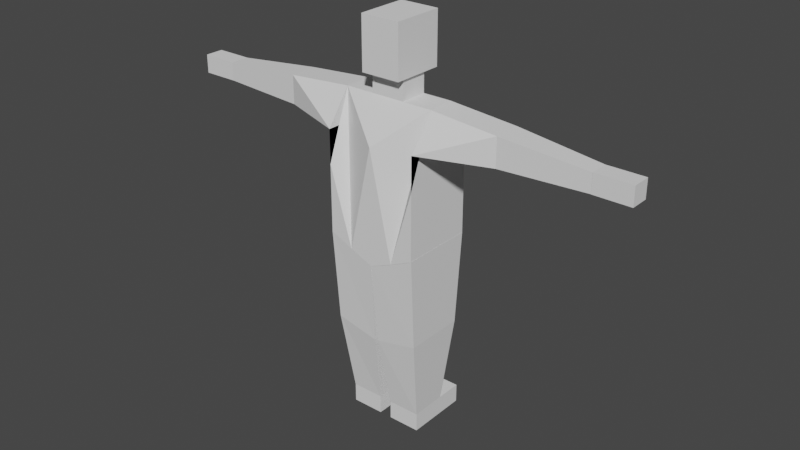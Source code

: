 # Source: Sorceress.blend  (saved by Blender 3.3.6; exported with 4.5.12 LTS)
import bpy
from mathutils import Matrix  # noqa: F401  (used for matrix-valued properties, if any)

bpy.ops.wm.read_factory_settings(use_empty=True)
scene = bpy.context.scene
scene.name = 'Scene'

# ---- collections
col_collection = bpy.data.collections.new('Collection'); scene.collection.children.link(col_collection)

# ---- world
world_world = bpy.data.worlds.new('World'); scene.world = world_world
world_world.use_nodes = True; world_world.node_tree.nodes.clear()
_N = world_world.node_tree.nodes; _L = world_world.node_tree.links
n0 = _N.new('ShaderNodeOutputWorld'); n0.name = 'World Output'; n0.location = (300, 300)
n1 = _N.new('ShaderNodeBackground'); n1.name = 'Background'; n1.location = (10, 300)
n1.inputs[0].default_value = (0.05088, 0.05088, 0.05088, 1.0)
_L.new(n1.outputs[0], n0.inputs[0])
n0.is_active_output = True
world_world.color = (0.05088, 0.05088, 0.05088)
world_world.use_sun_shadow = False
world_world.sun_shadow_jitter_overblur = 0.0

# ---- meshes
me_cube_001 = bpy.data.meshes.new('Cube.001')
me_cube_001.from_pydata([(-2.0, -2.648, 0.0), (-2.0, -2.648, 2.0), (-2.0, -0.08177, 0.0), (-2.0, -0.08177, 2.0), (0.0, -2.648, 0.0), (0.0, -2.648, 2.0), (0.0, -0.08177, 0.0), (0.0, -0.08177, 2.0), (-2.0, -1.102, 0.0), (-1.0, -0.08177, 0.0), (0.0, -1.102, 0.0), (-1.0, -2.648, 0.0), (-2.0, -1.607, 0.0), (-1.719, -0.08177, 0.0), (0.0, -0.7802, 0.0), (-0.5, -2.648, 0.0), (-2.0, -0.609, 0.0), (-0.5, -0.08177, 0.0), (0.0, -2.155, 0.0), (-1.719, -2.648, 0.0), (-1.0, -2.155, 0.0), (-1.0, -0.7802, 0.0), (-1.719, -1.102, 0.0), (-0.5, -0.7802, 0.0), (-1.719, -0.7802, 0.0), (-1.719, -2.155, 0.0), (-0.5, -2.155, 0.0), (0.0, -2.155, -0.8409), (0.0, -1.102, -0.8409), (-1.0, -0.7802, -0.8409), (0.0, -0.7802, -0.8409), (-1.0, -2.155, -0.8409), (-1.719, -1.102, -0.8409), (-0.5, -0.7802, -0.8409), (-1.719, -0.7802, -0.8409), (-1.719, -2.155, -0.8409), (-0.5, -2.155, -0.8409)], [], [(0, 1, 3, 2, 16, 8, 12), (2, 3, 7, 6, 17, 9, 13), (6, 7, 5, 4, 18, 10, 14), (4, 5, 1, 0, 19, 11, 15), (26, 18, 4, 15), (7, 3, 1, 5), (25, 20, 11, 19), (26, 20, 31, 36), (24, 21, 29, 34), (14, 10, 28, 30), (9, 17, 23, 21), (17, 6, 14, 23), (16, 24, 22, 8), (2, 13, 24, 16), (13, 9, 21, 24), (12, 25, 19, 0), (8, 22, 25, 12), (23, 14, 30, 33), (20, 26, 15, 11), (10, 18, 27, 28), (25, 22, 32, 35), (22, 24, 34, 32), (20, 25, 35, 31), (18, 26, 36, 27), (21, 23, 33, 29)])
_uv = me_cube_001.uv_layers.new(name='UVMap')
_uv.uv.foreach_set('vector', [0.375, 0.0, 0.625, 0.0, 0.625, 0.25, 0.375, 0.25, 0.375, 0.1875, 0.375, 0.125, 0.375, 0.0625, 0.375, 0.25, 0.625, 0.25, 0.625, 0.5, 0.375, 0.5, 0.375, 0.4375, 0.375, 0.375, 0.375, 0.3125, 0.375, 0.5, 0.625, 0.5, 0.625, 0.75, 0.375, 0.75, 0.375, 0.6875, 0.375, 0.625, 0.375, 0.5625, 0.375, 0.75, 0.625, 0.75, 0.625, 1.0, 0.375, 1.0, 0.375, 0.9375, 0.375, 0.875, 0.375, 0.8125, 0.3125, 0.6875, 0.375, 0.6875, 0.375, 0.75, 0.3125, 0.75, 0.625, 0.5, 0.875, 0.5, 0.875, 0.75, 0.625, 0.75, 0.1875, 0.6875, 0.25, 0.6875, 0.25, 0.75, 0.1875, 0.75, 0.3125, 0.6875, 0.25, 0.6875, 0.25, 0.6875, 0.3125, 0.6875, 0.1875, 0.5625, 0.25, 0.5625, 0.25, 0.5625, 0.1875, 0.5625, 0.375, 0.5625, 0.375, 0.625, 0.375, 0.625, 0.375, 0.5625, 0.25, 0.5, 0.3125, 0.5, 0.3125, 0.5625, 0.25, 0.5625, 0.3125, 0.5, 0.375, 0.5, 0.375, 0.5625, 0.3125, 0.5625, 0.125, 0.5625, 0.1875, 0.5625, 0.1875, 0.625, 0.125, 0.625, 0.125, 0.5, 0.1875, 0.5, 0.1875, 0.5625, 0.125, 0.5625, 0.1875, 0.5, 0.25, 0.5, 0.25, 0.5625, 0.1875, 0.5625, 0.125, 0.6875, 0.1875, 0.6875, 0.1875, 0.75, 0.125, 0.75, 0.125, 0.625, 0.1875, 0.625, 0.1875, 0.6875, 0.125, 0.6875, 0.3125, 0.5625, 0.375, 0.5625, 0.375, 0.5625, 0.3125, 0.5625, 0.25, 0.6875, 0.3125, 0.6875, 0.3125, 0.75, 0.25, 0.75, 0.375, 0.625, 0.375, 0.6875, 0.375, 0.6875, 0.375, 0.625, 0.1875, 0.6875, 0.1875, 0.625, 0.1875, 0.625, 0.1875, 0.6875, 0.1875, 0.625, 0.1875, 0.5625, 0.1875, 0.5625, 0.1875, 0.625, 0.25, 0.6875, 0.1875, 0.6875, 0.1875, 0.6875, 0.25, 0.6875, 0.375, 0.6875, 0.3125, 0.6875, 0.3125, 0.6875, 0.375, 0.6875, 0.25, 0.5625, 0.3125, 0.5625, 0.3125, 0.5625, 0.25, 0.5625])
me_cube_001.update()
me_cube = bpy.data.meshes.new('Cube')
me_cube.from_pydata([(-1.0, -0.5589, -0.7212), (-1.0, -0.3715, 0.2914), (-1.0, 0.0, -0.7212), (-1.0, -0.1604, 0.2914), (0.0, 0.0, -0.8742), (0.0, -0.1624, 0.2914), (0.0, -0.5589, -0.8742), (0.0, -0.3724, 0.2914), (-1.0, -0.2794, -0.7212), (-0.5, 0.0, -0.801), (-0.5, -0.5589, -0.801), (0.0, -0.2794, -0.8742), (-0.5, -0.2794, -0.801), (-1.0, 0.0, -0.2149), (-1.0, 0.0, -0.4681), (-1.0, 0.0, 0.03824), (0.0, 0.0, -0.2914), (0.0, 0.0, -0.5828), (0.0, 0.0, -5.96e-08), (-1.0, -0.5589, -0.2149), (-1.0, -0.5589, 0.03824), (-1.0, -0.5589, -0.4681), (0.0, -0.5589, -0.2914), (0.0, -0.5589, -0.5828), (0.0, -0.5589, -5.96e-08)], [], [(0, 21, 19, 20, 1, 3, 15, 13, 14, 2, 8), (6, 23, 22, 24, 7, 1, 20, 19, 21, 0, 10), (5, 3, 1, 7), (12, 11, 6, 10), (2, 14, 13, 15, 3, 5, 18, 16, 17, 4, 9), (8, 12, 10, 0), (2, 9, 12, 8), (9, 4, 11, 12)])
_uv = me_cube.uv_layers.new(name='UVMap')
_uv.uv.foreach_set('vector', [0.375, 0.0, 0.4375, 0.0, 0.5, 0.0, 0.5625, 0.0, 0.625, 0.0, 0.625, 0.25, 0.5625, 0.25, 0.5, 0.25, 0.4375, 0.25, 0.375, 0.25, 0.375, 0.125, 0.375, 0.875, 0.4375, 0.875, 0.5, 0.875, 0.5625, 0.875, 0.625, 0.875, 0.625, 1.0, 0.5625, 1.0, 0.5, 1.0, 0.4375, 1.0, 0.375, 1.0, 0.375, 0.9375, 0.75, 0.5, 0.875, 0.5, 0.875, 0.75, 0.75, 0.75, 0.1875, 0.625, 0.25, 0.625, 0.25, 0.75, 0.1875, 0.75, 0.375, 0.25, 0.4375, 0.25, 0.5, 0.25, 0.5625, 0.25, 0.625, 0.25, 0.625, 0.375, 0.5625, 0.375, 0.5, 0.375, 0.4375, 0.375, 0.375, 0.375, 0.375, 0.3125, 0.125, 0.625, 0.1875, 0.625, 0.1875, 0.75, 0.125, 0.75, 0.125, 0.5, 0.1875, 0.5, 0.1875, 0.625, 0.125, 0.625, 0.1875, 0.5, 0.25, 0.5, 0.25, 0.625, 0.1875, 0.625])
me_cube.update()
me_cube_002 = bpy.data.meshes.new('Cube.002')
me_cube_002.from_pydata([(-0.5858, -0.2231, -0.1947), (-0.9572, -0.3648, 1.141), (-0.5858, 0.053, -0.1947), (-0.9572, 0.1919, 1.141), (1.057, -0.2231, -0.1947), (1.386, -0.3648, 0.9898), (1.057, 0.053, -0.1947), (1.386, 0.1919, 0.9898), (-0.8753, -0.3195, 0.4387), (-0.8753, 0.1442, 0.4387), (1.287, 0.1442, 0.3669), (1.287, -0.3195, 0.3669)], [], [(8, 1, 3, 9), (9, 3, 7, 10), (10, 7, 5, 11), (11, 5, 1, 8), (2, 6, 4, 0), (7, 3, 1, 5), (4, 11, 8, 0), (6, 10, 11, 4), (2, 9, 10, 6), (0, 8, 9, 2)])
_uv = me_cube_002.uv_layers.new(name='UVMap')
_uv.uv.foreach_set('vector', [0.4935, 0.0, 0.625, 0.0, 0.625, 0.25, 0.4935, 0.25, 0.4935, 0.25, 0.625, 0.25, 0.625, 0.5, 0.4935, 0.5, 0.4935, 0.5, 0.625, 0.5, 0.625, 0.75, 0.4935, 0.75, 0.4935, 0.75, 0.625, 0.75, 0.625, 1.0, 0.4935, 1.0, 0.125, 0.5, 0.375, 0.5, 0.375, 0.75, 0.125, 0.75, 0.625, 0.5, 0.875, 0.5, 0.875, 0.75, 0.625, 0.75, 0.375, 0.75, 0.4935, 0.75, 0.4935, 1.0, 0.375, 1.0, 0.375, 0.5, 0.4935, 0.5, 0.4935, 0.75, 0.375, 0.75, 0.375, 0.25, 0.4935, 0.25, 0.4935, 0.5, 0.375, 0.5, 0.375, 0.0, 0.4935, 0.0, 0.4935, 0.25, 0.375, 0.25])
me_cube_002.update()
me_cube_004 = bpy.data.meshes.new('Cube.004')
me_cube_004.from_pydata([(0.3492, 0.001303, 0.3305), (0.3492, 0.1606, 0.5819), (0.3492, 0.5578, 0.3305), (0.3492, 0.3715, 0.5819), (1.511, 0.1975, 0.3414), (1.511, 0.1975, 0.4796), (1.511, 0.34, 0.3414), (1.511, 0.34, 0.4796), (0.8599, 0.3719, 0.3258), (0.8599, 0.3719, 0.5404), (0.8599, 0.1606, 0.3258), (0.8599, 0.1606, 0.5404)], [], [(0, 1, 3, 2), (8, 9, 7, 6), (6, 7, 5, 4), (10, 11, 1, 0), (8, 6, 4, 10), (9, 3, 1, 11), (7, 9, 11, 5), (2, 8, 10, 0), (4, 5, 11, 10), (2, 3, 9, 8)])
_uv = me_cube_004.uv_layers.new(name='UVMap')
_uv.uv.foreach_set('vector', [0.375, 0.0, 0.625, 0.0, 0.625, 0.25, 0.375, 0.25, 0.375, 0.3599, 0.625, 0.3599, 0.625, 0.5, 0.375, 0.5, 0.375, 0.5, 0.625, 0.5, 0.625, 0.75, 0.375, 0.75, 0.375, 0.8901, 0.625, 0.8901, 0.625, 1.0, 0.375, 1.0, 0.2349, 0.5, 0.375, 0.5, 0.375, 0.75, 0.2349, 0.75, 0.7651, 0.5, 0.875, 0.5, 0.875, 0.75, 0.7651, 0.75, 0.625, 0.5, 0.7651, 0.5, 0.7651, 0.75, 0.625, 0.75, 0.125, 0.5, 0.2349, 0.5, 0.2349, 0.75, 0.125, 0.75, 0.375, 0.75, 0.625, 0.75, 0.625, 0.8901, 0.375, 0.8901, 0.375, 0.25, 0.625, 0.25, 0.625, 0.3599, 0.375, 0.3599])
me_cube_004.update()
me_cube_003 = bpy.data.meshes.new('Cube.003')
me_cube_003.from_pydata([(-1.788, -0.3399, 0.3406), (-1.788, -0.3399, 0.4802), (-1.788, -0.1977, 0.3406), (-1.788, -0.1977, 0.4802), (-1.512, -0.3399, 0.3406), (-1.512, -0.3399, 0.4802), (-1.512, -0.1977, 0.3406), (-1.512, -0.1977, 0.4802)], [], [(0, 1, 3, 2), (2, 3, 7, 6), (6, 7, 5, 4), (4, 5, 1, 0), (2, 6, 4, 0), (7, 3, 1, 5)])
_uv = me_cube_003.uv_layers.new(name='UVMap')
_uv.uv.foreach_set('vector', [0.375, 0.0, 0.625, 0.0, 0.625, 0.25, 0.375, 0.25, 0.375, 0.25, 0.625, 0.25, 0.625, 0.5, 0.375, 0.5, 0.375, 0.5, 0.625, 0.5, 0.625, 0.75, 0.375, 0.75, 0.375, 0.75, 0.625, 0.75, 0.625, 1.0, 0.375, 1.0, 0.125, 0.5, 0.375, 0.5, 0.375, 0.75, 0.125, 0.75, 0.625, 0.5, 0.875, 0.5, 0.875, 0.75, 0.625, 0.75])
me_cube_003.update()
me_cube_005 = bpy.data.meshes.new('Cube.005')
me_cube_005.from_pydata([(-0.2946, -0.4161, -1.907), (-0.2946, -0.4161, -1.764), (-0.2946, 0.05851, -1.907), (-0.2946, 0.05851, -1.764), (-0.04862, -0.4161, -1.907), (-0.04862, -0.4161, -1.764), (-0.04862, 0.05851, -1.907), (-0.04862, 0.05851, -1.764)], [], [(0, 1, 3, 2), (2, 3, 7, 6), (6, 7, 5, 4), (4, 5, 1, 0), (2, 6, 4, 0), (7, 3, 1, 5)])
_uv = me_cube_005.uv_layers.new(name='UVMap')
_uv.uv.foreach_set('vector', [0.375, 0.0, 0.625, 0.0, 0.625, 0.25, 0.375, 0.25, 0.375, 0.25, 0.625, 0.25, 0.625, 0.5, 0.375, 0.5, 0.375, 0.5, 0.625, 0.5, 0.625, 0.75, 0.375, 0.75, 0.375, 0.75, 0.625, 0.75, 0.625, 1.0, 0.375, 1.0, 0.125, 0.5, 0.375, 0.5, 0.375, 0.75, 0.125, 0.75, 0.625, 0.5, 0.875, 0.5, 0.875, 0.75, 0.625, 0.75])
me_cube_005.update()

# ---- objects
ob_head = bpy.data.objects.new('Head', me_cube_001)
ob_body = bpy.data.objects.new('Body', me_cube)
ob_leftleg = bpy.data.objects.new('LeftLeg', me_cube_002)
ob_rightleg = bpy.data.objects.new('RightLeg', me_cube_002)
ob_arms = bpy.data.objects.new('Arms', me_cube_004)
ob_hands = bpy.data.objects.new('Hands', me_cube_003)
ob_feet = bpy.data.objects.new('Feet', me_cube_005)

# ---- transforms, parenting, visibility, modifiers, constraints
ob_head.location = (4.47e-09, 0.15, 2.648)
ob_head.scale = (0.075, 0.1526, 0.195)
_m = ob_head.modifiers.new('Mirror', 'MIRROR')
_m.use_clip = True
ob_body.location = (0.0, 0.1933, 2.2)
ob_body.scale = (0.3495, 1.0, 1.0)
_m = ob_body.modifiers.new('Mirror', 'MIRROR')
_m.use_clip = True
ob_leftleg.location = (-0.2069, 0.0, 0.3396)
ob_leftleg.scale = (0.15, 1.0, 1.0)
ob_rightleg.location = (0.2068, -0.1717, 0.3396)
ob_rightleg.rotation_euler = (0.0, 0.0, 3.142)
ob_rightleg.scale = (0.15, 1.0, 1.0)
ob_arms.location = (0.0, 0.1933, 1.909)
ob_arms.rotation_euler = (0.0, 0.0, 3.142)
_m = ob_arms.modifiers.new('Mirror', 'MIRROR')
ob_hands.location = (0.0, 0.1933, 1.909)
_m = ob_hands.modifiers.new('Mirror', 'MIRROR')
ob_feet.location = (0.0, 0.1933, 1.909)
_m = ob_feet.modifiers.new('Mirror', 'MIRROR')

# ---- collection membership
col_collection.objects.link(ob_head)
col_collection.objects.link(ob_body)
col_collection.objects.link(ob_leftleg)
col_collection.objects.link(ob_rightleg)
col_collection.objects.link(ob_arms)
col_collection.objects.link(ob_hands)
col_collection.objects.link(ob_feet)

# ---- scene / render settings (as saved in the file)
scene.frame_start = 1; scene.frame_end = 250; scene.frame_set(0)
scene.render.engine = 'BLENDER_EEVEE_NEXT'
scene.cycles.sampling_pattern = 'TABULATED_SOBOL'
scene.cycles.use_light_tree = False
scene.view_settings.view_transform = 'Filmic'
bpy.context.view_layer.update()

# ---- added for rendering (the .blend has no active camera and no usable light): camera, sun
cam_auto = bpy.data.cameras.new('AutoCamera')
cam_auto.lens = 50.0
cam_auto.sensor_width = 36.0
cam_auto.clip_end = 1000.0
ob_auto_camera = bpy.data.objects.new('AutoCamera', cam_auto)
scene.collection.objects.link(ob_auto_camera)
ob_auto_camera.location = (4.37704, -5.30938, 5.02138)
ob_auto_camera.rotation_euler = (1.09748, -7.21219e-08, 0.694738)
scene.camera = ob_auto_camera
light_auto_sun = bpy.data.lights.new('AutoSun', 'SUN')
light_auto_sun.energy = 3.0
light_auto_sun.angle = 0.0523599
ob_auto_sun = bpy.data.objects.new('AutoSun', light_auto_sun)
scene.collection.objects.link(ob_auto_sun)
ob_auto_sun.rotation_euler = (0.872665, 0.174533, 0.523599)
bpy.context.view_layer.update()

